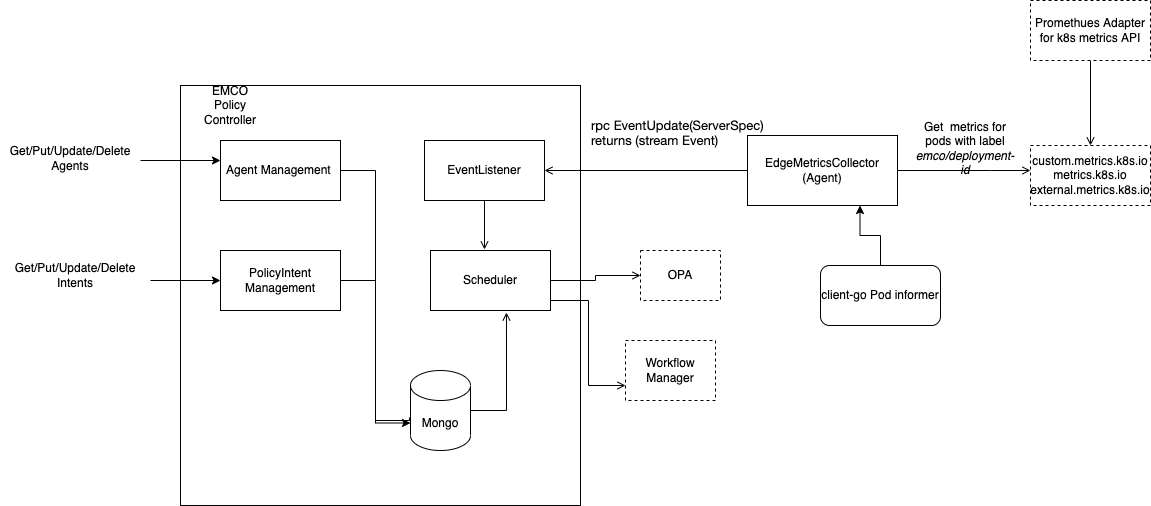

The diagram above was exported from draw.io. Its source (the exported page's mxGraphModel, read from the mxfile embedded in the PNG):
<mxGraphModel dx="1773" dy="535" grid="1" gridSize="10" guides="1" tooltips="1" connect="1" arrows="1" fold="1" page="1" pageScale="1" pageWidth="827" pageHeight="1169" math="0" shadow="0">
  <root>
    <mxCell id="0" />
    <mxCell id="1" parent="0" />
    <mxCell id="4ig2L3CC5pONyjPUudgY-13" style="edgeStyle=orthogonalEdgeStyle;rounded=0;orthogonalLoop=1;jettySize=auto;html=1;entryX=0;entryY=0;entryDx=0;entryDy=52.5;entryPerimeter=0;" parent="1" source="4ig2L3CC5pONyjPUudgY-1" target="4ig2L3CC5pONyjPUudgY-8" edge="1">
      <mxGeometry relative="1" as="geometry" />
    </mxCell>
    <mxCell id="4ig2L3CC5pONyjPUudgY-1" value="Agent Management&amp;nbsp;" style="rounded=0;whiteSpace=wrap;html=1;" parent="1" vertex="1">
      <mxGeometry x="150" y="220" width="120" height="60" as="geometry" />
    </mxCell>
    <mxCell id="4ig2L3CC5pONyjPUudgY-10" style="edgeStyle=orthogonalEdgeStyle;rounded=0;orthogonalLoop=1;jettySize=auto;html=1;entryX=-0.017;entryY=0.588;entryDx=0;entryDy=0;entryPerimeter=0;endArrow=none;endFill=0;" parent="1" source="4ig2L3CC5pONyjPUudgY-2" target="4ig2L3CC5pONyjPUudgY-8" edge="1">
      <mxGeometry relative="1" as="geometry">
        <Array as="points">
          <mxPoint x="305" y="360" />
          <mxPoint x="305" y="500" />
          <mxPoint x="339" y="500" />
        </Array>
      </mxGeometry>
    </mxCell>
    <mxCell id="4ig2L3CC5pONyjPUudgY-2" value="PolicyIntent Management" style="rounded=0;whiteSpace=wrap;html=1;" parent="1" vertex="1">
      <mxGeometry x="150" y="330" width="120" height="60" as="geometry" />
    </mxCell>
    <mxCell id="4ig2L3CC5pONyjPUudgY-16" style="edgeStyle=orthogonalEdgeStyle;rounded=0;orthogonalLoop=1;jettySize=auto;html=1;entryX=0.45;entryY=-0.017;entryDx=0;entryDy=0;entryPerimeter=0;endArrow=open;endFill=0;" parent="1" source="4ig2L3CC5pONyjPUudgY-3" target="4ig2L3CC5pONyjPUudgY-5" edge="1">
      <mxGeometry relative="1" as="geometry" />
    </mxCell>
    <mxCell id="4ig2L3CC5pONyjPUudgY-3" value="EventListener" style="rounded=0;whiteSpace=wrap;html=1;" parent="1" vertex="1">
      <mxGeometry x="354" y="220" width="120" height="60" as="geometry" />
    </mxCell>
    <mxCell id="4ig2L3CC5pONyjPUudgY-17" style="edgeStyle=orthogonalEdgeStyle;rounded=0;orthogonalLoop=1;jettySize=auto;html=1;entryX=1;entryY=0.5;entryDx=0;entryDy=0;endArrow=open;endFill=0;" parent="1" source="4ig2L3CC5pONyjPUudgY-4" target="4ig2L3CC5pONyjPUudgY-3" edge="1">
      <mxGeometry relative="1" as="geometry" />
    </mxCell>
    <mxCell id="4ig2L3CC5pONyjPUudgY-21" style="edgeStyle=orthogonalEdgeStyle;rounded=0;orthogonalLoop=1;jettySize=auto;html=1;endArrow=open;endFill=0;" parent="1" source="4ig2L3CC5pONyjPUudgY-4" target="4ig2L3CC5pONyjPUudgY-18" edge="1">
      <mxGeometry relative="1" as="geometry">
        <Array as="points">
          <mxPoint x="920" y="250" />
          <mxPoint x="920" y="250" />
        </Array>
      </mxGeometry>
    </mxCell>
    <mxCell id="4ig2L3CC5pONyjPUudgY-4" value="EdgeMetricsCollector (Agent)" style="rounded=0;whiteSpace=wrap;html=1;" parent="1" vertex="1">
      <mxGeometry x="677" y="215" width="150" height="70" as="geometry" />
    </mxCell>
    <mxCell id="4ig2L3CC5pONyjPUudgY-24" style="edgeStyle=orthogonalEdgeStyle;rounded=0;orthogonalLoop=1;jettySize=auto;html=1;entryX=0;entryY=0.5;entryDx=0;entryDy=0;endArrow=open;endFill=0;" parent="1" source="4ig2L3CC5pONyjPUudgY-5" target="4ig2L3CC5pONyjPUudgY-22" edge="1">
      <mxGeometry relative="1" as="geometry" />
    </mxCell>
    <mxCell id="4ig2L3CC5pONyjPUudgY-25" style="edgeStyle=orthogonalEdgeStyle;rounded=0;orthogonalLoop=1;jettySize=auto;html=1;entryX=0;entryY=0.75;entryDx=0;entryDy=0;endArrow=open;endFill=0;" parent="1" source="4ig2L3CC5pONyjPUudgY-5" target="4ig2L3CC5pONyjPUudgY-23" edge="1">
      <mxGeometry relative="1" as="geometry">
        <Array as="points">
          <mxPoint x="518" y="380" />
          <mxPoint x="518" y="465" />
        </Array>
      </mxGeometry>
    </mxCell>
    <mxCell id="4ig2L3CC5pONyjPUudgY-5" value="Scheduler" style="rounded=0;whiteSpace=wrap;html=1;" parent="1" vertex="1">
      <mxGeometry x="360" y="330" width="120" height="60" as="geometry" />
    </mxCell>
    <mxCell id="4ig2L3CC5pONyjPUudgY-14" style="edgeStyle=orthogonalEdgeStyle;rounded=0;orthogonalLoop=1;jettySize=auto;html=1;exitX=1;exitY=0.5;exitDx=0;exitDy=0;exitPerimeter=0;entryX=0.633;entryY=1.033;entryDx=0;entryDy=0;entryPerimeter=0;endArrow=open;endFill=0;" parent="1" source="4ig2L3CC5pONyjPUudgY-8" target="4ig2L3CC5pONyjPUudgY-5" edge="1">
      <mxGeometry relative="1" as="geometry" />
    </mxCell>
    <mxCell id="4ig2L3CC5pONyjPUudgY-8" value="Mongo" style="shape=cylinder3;whiteSpace=wrap;html=1;boundedLbl=1;backgroundOutline=1;size=15;" parent="1" vertex="1">
      <mxGeometry x="340" y="450" width="60" height="80" as="geometry" />
    </mxCell>
    <mxCell id="4ig2L3CC5pONyjPUudgY-18" value="custom.metrics.k8s.io&lt;br&gt;metrics.k8s.io&lt;br&gt;external.metrics.k8s.io" style="rounded=0;whiteSpace=wrap;html=1;dashed=1;" parent="1" vertex="1">
      <mxGeometry x="960" y="225" width="120" height="60" as="geometry" />
    </mxCell>
    <mxCell id="4ig2L3CC5pONyjPUudgY-20" style="edgeStyle=orthogonalEdgeStyle;rounded=0;orthogonalLoop=1;jettySize=auto;html=1;entryX=0.5;entryY=0;entryDx=0;entryDy=0;endArrow=open;endFill=0;" parent="1" source="4ig2L3CC5pONyjPUudgY-19" target="4ig2L3CC5pONyjPUudgY-18" edge="1">
      <mxGeometry relative="1" as="geometry" />
    </mxCell>
    <mxCell id="4ig2L3CC5pONyjPUudgY-19" value="Promethues Adapter&lt;br&gt;for k8s metrics API" style="rounded=0;whiteSpace=wrap;html=1;dashed=1;" parent="1" vertex="1">
      <mxGeometry x="960" y="80" width="120" height="60" as="geometry" />
    </mxCell>
    <mxCell id="4ig2L3CC5pONyjPUudgY-22" value="OPA" style="rounded=0;whiteSpace=wrap;html=1;dashed=1;" parent="1" vertex="1">
      <mxGeometry x="570" y="330" width="80" height="50" as="geometry" />
    </mxCell>
    <mxCell id="4ig2L3CC5pONyjPUudgY-23" value="Workflow Manager" style="rounded=0;whiteSpace=wrap;html=1;dashed=1;" parent="1" vertex="1">
      <mxGeometry x="555" y="420" width="90" height="60" as="geometry" />
    </mxCell>
    <mxCell id="4ig2L3CC5pONyjPUudgY-28" value="Get&amp;nbsp; metrics for pods with label&lt;br&gt;&lt;i&gt;emco/deployment-id&lt;/i&gt;" style="text;html=1;strokeColor=none;fillColor=none;align=center;verticalAlign=middle;whiteSpace=wrap;rounded=0;dashed=1;" parent="1" vertex="1">
      <mxGeometry x="840" y="200" width="110" height="55" as="geometry" />
    </mxCell>
    <mxCell id="4ig2L3CC5pONyjPUudgY-29" value="" style="endArrow=classic;html=1;rounded=0;" parent="1" edge="1">
      <mxGeometry width="50" height="50" relative="1" as="geometry">
        <mxPoint x="70" y="240" as="sourcePoint" />
        <mxPoint x="150" y="240" as="targetPoint" />
      </mxGeometry>
    </mxCell>
    <mxCell id="4ig2L3CC5pONyjPUudgY-30" value="" style="endArrow=classic;html=1;rounded=0;entryX=0;entryY=0.5;entryDx=0;entryDy=0;" parent="1" target="4ig2L3CC5pONyjPUudgY-2" edge="1">
      <mxGeometry width="50" height="50" relative="1" as="geometry">
        <mxPoint x="80" y="360" as="sourcePoint" />
        <mxPoint x="160" y="340" as="targetPoint" />
      </mxGeometry>
    </mxCell>
    <mxCell id="4ig2L3CC5pONyjPUudgY-31" value="Get/Put/Update/Delete Agents" style="text;html=1;strokeColor=none;fillColor=none;align=center;verticalAlign=middle;whiteSpace=wrap;rounded=0;dashed=1;" parent="1" vertex="1">
      <mxGeometry x="-70" y="220" width="140" height="35" as="geometry" />
    </mxCell>
    <mxCell id="4ig2L3CC5pONyjPUudgY-32" value="Get/Put/Update/Delete Intents" style="text;html=1;strokeColor=none;fillColor=none;align=center;verticalAlign=middle;whiteSpace=wrap;rounded=0;dashed=1;" parent="1" vertex="1">
      <mxGeometry x="-60" y="330" width="130" height="50" as="geometry" />
    </mxCell>
    <mxCell id="4ig2L3CC5pONyjPUudgY-33" value="" style="rounded=0;whiteSpace=wrap;html=1;fillColor=none;" parent="1" vertex="1">
      <mxGeometry x="110" y="165" width="400" height="420" as="geometry" />
    </mxCell>
    <mxCell id="4ig2L3CC5pONyjPUudgY-35" value="EMCO Policy Controller" style="text;html=1;strokeColor=none;fillColor=none;align=center;verticalAlign=middle;whiteSpace=wrap;rounded=0;" parent="1" vertex="1">
      <mxGeometry x="130" y="170" width="60" height="30" as="geometry" />
    </mxCell>
    <mxCell id="JqNSwBxuf1S8xdkvzvHV-3" style="edgeStyle=orthogonalEdgeStyle;rounded=0;orthogonalLoop=1;jettySize=auto;html=1;entryX=0.75;entryY=1;entryDx=0;entryDy=0;" edge="1" parent="1" source="JqNSwBxuf1S8xdkvzvHV-1" target="4ig2L3CC5pONyjPUudgY-4">
      <mxGeometry relative="1" as="geometry" />
    </mxCell>
    <mxCell id="JqNSwBxuf1S8xdkvzvHV-1" value="client-go Pod informer" style="rounded=1;whiteSpace=wrap;html=1;" vertex="1" parent="1">
      <mxGeometry x="750" y="345" width="120" height="60" as="geometry" />
    </mxCell>
    <mxCell id="JqNSwBxuf1S8xdkvzvHV-4" value="&lt;p style=&quot;margin: 0px; font-variant-numeric: normal; font-variant-east-asian: normal; font-stretch: normal; font-size: 13px; line-height: normal; font-family: &amp;quot;Helvetica Neue&amp;quot;; text-align: start;&quot; class=&quot;p1&quot;&gt;rpc EventUpdate(ServerSpec) returns (stream Event)&lt;/p&gt;" style="text;html=1;strokeColor=none;fillColor=none;align=center;verticalAlign=middle;whiteSpace=wrap;rounded=0;" vertex="1" parent="1">
      <mxGeometry x="520" y="165" width="200" height="93" as="geometry" />
    </mxCell>
  </root>
</mxGraphModel>